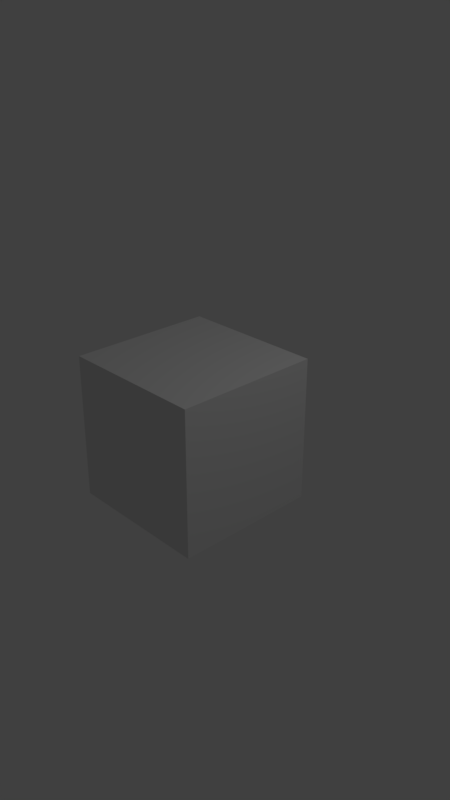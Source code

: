# Source: 06threepipelines.blend  (saved by Blender 2.79.0; exported with 4.5.12 LTS)
import bpy
from mathutils import Matrix  # noqa: F401  (used for matrix-valued properties, if any)

bpy.ops.wm.read_factory_settings(use_empty=True)
scene = bpy.context.scene
scene.name = 'Scene'

# ---- collections
col_collection_1 = bpy.data.collections.new('Collection 1'); scene.collection.children.link(col_collection_1)

# ---- materials (node trees are filled in below, after node groups)
mat_material = bpy.data.materials.new('Material')
mat_material.alpha_threshold = 0.0
mat_material.use_transparent_shadow = False
mat_material.roughness = 0.5
mat_material.line_color = (0.0, 0.0, 0.0, 1.0)

# ---- material node trees

# ---- world
world_world = bpy.data.worlds.new('World'); scene.world = world_world
world_world.color = (0.05088, 0.05088, 0.05088)
world_world.use_sun_shadow = False
world_world.sun_shadow_jitter_overblur = 0.0
world_world.cycles.sampling_method = 'MANUAL'

# ---- cameras
cam_camera = bpy.data.cameras.new('Camera')
cam_camera.clip_end = 100.0
cam_camera.lens = 35.0
cam_camera.sensor_width = 32.0
cam_camera.sensor_height = 18.0
cam_camera.ortho_scale = 7.314
cam_camera.dof.focus_distance = 0.0
cam_camera.dof.aperture_fstop = 128.0

# ---- lights
light_lamp = bpy.data.lights.new('Lamp', 'POINT')
light_lamp.transmission_factor = 0.0
light_lamp.cutoff_distance = 30.0
light_lamp.energy = 100.0
light_lamp.shadow_buffer_clip_start = 1.001
light_lamp.shadow_soft_size = 0.1
light_lamp.shadow_maximum_resolution = 0.006
light_lamp.use_absolute_resolution = True

# ---- meshes
me_cube = bpy.data.meshes.new('Cube')
me_cube.from_pydata([(1.0, 1.0, -1.0), (1.0, -1.0, -1.0), (-1.0, -1.0, -1.0), (-1.0, 1.0, -1.0), (1.0, 1.0, 1.0), (1.0, -1.0, 1.0), (-1.0, -1.0, 1.0), (-1.0, 1.0, 1.0)], [], [(0, 1, 2, 3), (4, 7, 6, 5), (0, 4, 5, 1), (1, 5, 6, 2), (2, 6, 7, 3), (4, 0, 3, 7)])
me_cube.materials.append(mat_material)
me_cube.use_remesh_preserve_volume = False
me_cube.use_remesh_preserve_attributes = False
me_cube.use_mirror_vertex_groups = False
me_cube.update()

# ---- objects
ob_cube = bpy.data.objects.new('Cube', me_cube)
ob_lamp = bpy.data.objects.new('Lamp', light_lamp)
ob_camera = bpy.data.objects.new('Camera', cam_camera)

# ---- transforms, parenting, visibility, modifiers, constraints
ob_cube.location = (0.0, 0.0, 0.0)
ob_cube.lock_rotations_4d = False
ob_cube.empty_display_type = 'ARROWS'
ob_cube.lineart.crease_threshold = 0.0
ob_lamp.location = (4.076, 1.005, 5.904)
ob_lamp.rotation_euler = (0.6503, 0.05522, 1.866)
ob_lamp.lock_rotations_4d = False
ob_lamp.empty_display_type = 'ARROWS'
ob_lamp.color = (0.0, 0.0, 0.0, 0.0)
ob_lamp.lineart.crease_threshold = 0.0
ob_camera.location = (7.481, -6.508, 5.344)
ob_camera.rotation_euler = (1.109, 0.0, 0.8149)
ob_camera.lock_rotations_4d = False
ob_camera.empty_display_type = 'ARROWS'
ob_camera.color = (0.0, 0.0, 0.0, 0.0)
ob_camera.display_type = 'WIRE'
ob_camera.lineart.crease_threshold = 0.0

# ---- collection membership
col_collection_1.objects.link(ob_cube)
col_collection_1.objects.link(ob_lamp)
col_collection_1.objects.link(ob_camera)

# ---- scene / render settings (as saved in the file)
scene.camera = ob_camera
scene.frame_start = 0; scene.frame_end = 31399; scene.frame_set(23869)
scene.render.engine = 'BLENDER_EEVEE_NEXT'
scene.render.image_settings.file_format = 'FFMPEG'
scene.render.image_settings.color_mode = 'RGB'
scene.render.image_settings.quality = 98
scene.render.resolution_x = 720
scene.render.resolution_y = 1280
scene.render.fps = 60
scene.render.dither_intensity = 0.0
scene.cycles.use_denoising = False
scene.cycles.samples = 128
scene.cycles.sampling_pattern = 'TABULATED_SOBOL'
scene.cycles.use_adaptive_sampling = False
scene.cycles.use_light_tree = False
scene.cycles.blur_glossy = 0.0
scene.cycles.sample_clamp_indirect = 0.0
scene.view_settings.view_transform = 'Standard'
bpy.context.view_layer.update()
